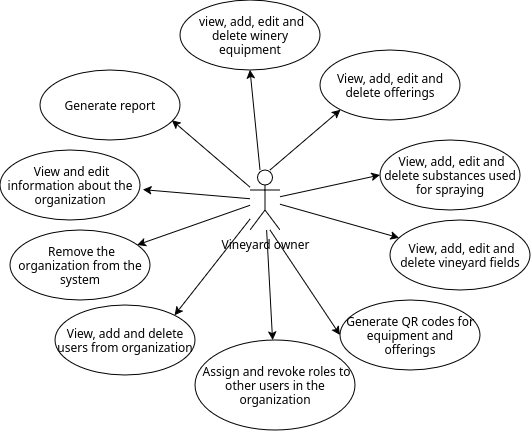

The diagram above was exported from draw.io. Its source (the exported page's mxGraphModel, read from the mxfile embedded in the PNG):
<mxGraphModel dx="874" dy="541" grid="1" gridSize="10" guides="1" tooltips="1" connect="1" arrows="1" fold="1" page="1" pageScale="1" pageWidth="827" pageHeight="1169" math="0" shadow="0">
  <root>
    <mxCell id="0" />
    <mxCell id="1" parent="0" />
    <mxCell id="Ei5bppXzlXgSOD9p4Jgv-13" edge="1" parent="1" source="Ei5bppXzlXgSOD9p4Jgv-1" style="rounded=0;orthogonalLoop=1;jettySize=auto;html=1;exitX=0.333;exitY=0;exitDx=0;exitDy=0;exitPerimeter=0;entryX=0.5;entryY=1;entryDx=0;entryDy=0;" target="Ei5bppXzlXgSOD9p4Jgv-7">
      <mxGeometry relative="1" as="geometry" />
    </mxCell>
    <mxCell id="Ei5bppXzlXgSOD9p4Jgv-14" edge="1" parent="1" style="rounded=0;orthogonalLoop=1;jettySize=auto;html=1;entryX=0;entryY=1;entryDx=0;entryDy=0;" target="Ei5bppXzlXgSOD9p4Jgv-8">
      <mxGeometry relative="1" as="geometry">
        <mxPoint x="380" y="380" as="sourcePoint" />
      </mxGeometry>
    </mxCell>
    <mxCell id="Ei5bppXzlXgSOD9p4Jgv-15" edge="1" parent="1" source="Ei5bppXzlXgSOD9p4Jgv-1" style="rounded=0;orthogonalLoop=1;jettySize=auto;html=1;entryX=0;entryY=0.5;entryDx=0;entryDy=0;" target="Ei5bppXzlXgSOD9p4Jgv-6">
      <mxGeometry relative="1" as="geometry" />
    </mxCell>
    <mxCell id="Ei5bppXzlXgSOD9p4Jgv-16" edge="1" parent="1" source="Ei5bppXzlXgSOD9p4Jgv-1" style="rounded=0;orthogonalLoop=1;jettySize=auto;html=1;" target="Ei5bppXzlXgSOD9p4Jgv-5">
      <mxGeometry relative="1" as="geometry" />
    </mxCell>
    <mxCell id="Ei5bppXzlXgSOD9p4Jgv-17" edge="1" parent="1" style="rounded=0;orthogonalLoop=1;jettySize=auto;html=1;entryX=0;entryY=0.5;entryDx=0;entryDy=0;" target="Ei5bppXzlXgSOD9p4Jgv-12">
      <mxGeometry relative="1" as="geometry">
        <mxPoint x="380" y="440" as="sourcePoint" />
      </mxGeometry>
    </mxCell>
    <mxCell id="Ei5bppXzlXgSOD9p4Jgv-18" edge="1" parent="1" source="Ei5bppXzlXgSOD9p4Jgv-1" style="rounded=0;orthogonalLoop=1;jettySize=auto;html=1;" target="Ei5bppXzlXgSOD9p4Jgv-11">
      <mxGeometry relative="1" as="geometry" />
    </mxCell>
    <mxCell id="Ei5bppXzlXgSOD9p4Jgv-19" edge="1" parent="1" source="Ei5bppXzlXgSOD9p4Jgv-1" style="rounded=0;orthogonalLoop=1;jettySize=auto;html=1;entryX=1;entryY=0;entryDx=0;entryDy=0;" target="Ei5bppXzlXgSOD9p4Jgv-10">
      <mxGeometry relative="1" as="geometry" />
    </mxCell>
    <mxCell id="Ei5bppXzlXgSOD9p4Jgv-20" edge="1" parent="1" source="Ei5bppXzlXgSOD9p4Jgv-1" style="rounded=0;orthogonalLoop=1;jettySize=auto;html=1;" target="Ei5bppXzlXgSOD9p4Jgv-4">
      <mxGeometry relative="1" as="geometry" />
    </mxCell>
    <mxCell id="Ei5bppXzlXgSOD9p4Jgv-1" parent="1" style="shape=umlActor;verticalLabelPosition=bottom;verticalAlign=top;html=1;" value="Vineyard owner" vertex="1">
      <mxGeometry height="60" width="30" x="360" y="380" as="geometry" />
    </mxCell>
    <mxCell id="Ei5bppXzlXgSOD9p4Jgv-2" parent="1" style="ellipse;whiteSpace=wrap;html=1;" value="Generate report" vertex="1">
      <mxGeometry height="70" width="140" x="150" y="280" as="geometry" />
    </mxCell>
    <mxCell id="Ei5bppXzlXgSOD9p4Jgv-3" parent="1" style="ellipse;whiteSpace=wrap;html=1;" value="&lt;div&gt;&amp;nbsp;View and edit information about the organization&lt;/div&gt;" vertex="1">
      <mxGeometry height="70" width="140" x="110" y="360" as="geometry" />
    </mxCell>
    <mxCell id="Ei5bppXzlXgSOD9p4Jgv-4" parent="1" style="ellipse;whiteSpace=wrap;html=1;" value="&amp;nbsp;Remove the organization from the system" vertex="1">
      <mxGeometry height="70" width="140" x="120" y="440" as="geometry" />
    </mxCell>
    <mxCell id="Ei5bppXzlXgSOD9p4Jgv-5" parent="1" style="ellipse;whiteSpace=wrap;html=1;" value="&amp;nbsp;View, add, edit and delete vineyard fields" vertex="1">
      <mxGeometry height="70" width="140" x="500" y="430" as="geometry" />
    </mxCell>
    <mxCell id="Ei5bppXzlXgSOD9p4Jgv-6" parent="1" style="ellipse;whiteSpace=wrap;html=1;" value="&amp;nbsp;View, add, edit and delete substances used for spraying" vertex="1">
      <mxGeometry height="70" width="140" x="490" y="350" as="geometry" />
    </mxCell>
    <mxCell id="Ei5bppXzlXgSOD9p4Jgv-7" parent="1" style="ellipse;whiteSpace=wrap;html=1;" value="&amp;nbsp;view, add, edit and delete winery equipment" vertex="1">
      <mxGeometry height="70" width="140" x="290" y="210" as="geometry" />
    </mxCell>
    <mxCell id="Ei5bppXzlXgSOD9p4Jgv-8" parent="1" style="ellipse;whiteSpace=wrap;html=1;" value="View, add, edit and delete offerings" vertex="1">
      <mxGeometry height="70" width="140" x="430" y="260" as="geometry" />
    </mxCell>
    <mxCell id="Ei5bppXzlXgSOD9p4Jgv-10" parent="1" style="ellipse;whiteSpace=wrap;html=1;" value="View, add and delete users from organization" vertex="1">
      <mxGeometry height="70" width="140" x="165" y="515" as="geometry" />
    </mxCell>
    <mxCell id="Ei5bppXzlXgSOD9p4Jgv-11" parent="1" style="ellipse;whiteSpace=wrap;html=1;" value="&amp;nbsp;Assign and revoke roles to other users in the organization" vertex="1">
      <mxGeometry height="90" width="160" x="305" y="550" as="geometry" />
    </mxCell>
    <mxCell id="Ei5bppXzlXgSOD9p4Jgv-12" parent="1" style="ellipse;whiteSpace=wrap;html=1;" value="Generate QR codes for equipment and offerings" vertex="1">
      <mxGeometry height="70" width="140" x="450" y="510" as="geometry" />
    </mxCell>
    <mxCell id="Ei5bppXzlXgSOD9p4Jgv-21" edge="1" parent="1" source="Ei5bppXzlXgSOD9p4Jgv-1" style="rounded=0;orthogonalLoop=1;jettySize=auto;html=1;entryX=1.02;entryY=0.566;entryDx=0;entryDy=0;entryPerimeter=0;" target="Ei5bppXzlXgSOD9p4Jgv-3">
      <mxGeometry relative="1" as="geometry">
        <mxPoint x="360" y="400" as="sourcePoint" />
      </mxGeometry>
    </mxCell>
    <mxCell id="Ei5bppXzlXgSOD9p4Jgv-22" edge="1" parent="1" source="Ei5bppXzlXgSOD9p4Jgv-1" style="rounded=0;orthogonalLoop=1;jettySize=auto;html=1;entryX=0.943;entryY=0.719;entryDx=0;entryDy=0;entryPerimeter=0;" target="Ei5bppXzlXgSOD9p4Jgv-2">
      <mxGeometry relative="1" as="geometry" />
    </mxCell>
  </root>
</mxGraphModel>